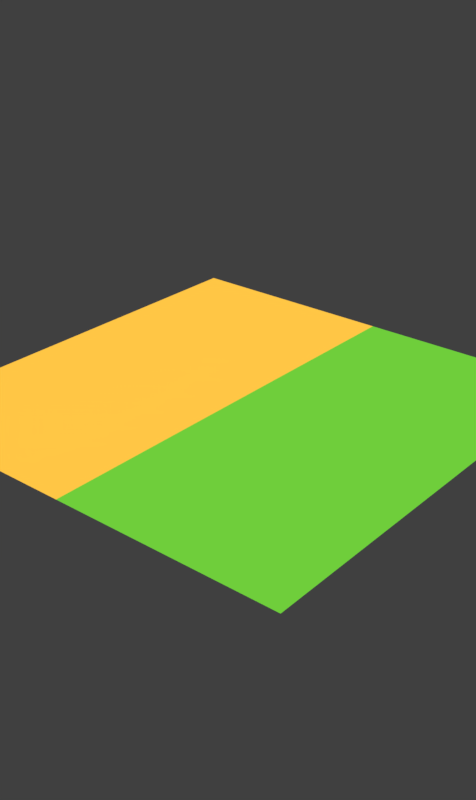 # Source: 0.materials.blend  (saved by Blender 2.78.0; exported with 4.5.12 LTS)
import bpy
from mathutils import Matrix  # noqa: F401  (used for matrix-valued properties, if any)

bpy.ops.wm.read_factory_settings(use_empty=True)
scene = bpy.context.scene
scene.name = 'score numbers'

# ---- collections
col_collection_1 = bpy.data.collections.new('Collection 1'); scene.collection.children.link(col_collection_1)

# ---- materials (node trees are filled in below, after node groups)
mat_gold = bpy.data.materials.new('gold')
mat_gold.alpha_threshold = 0.0
mat_gold.roughness = 0.5
mat_lightgreen = bpy.data.materials.new('lightgreen')
mat_lightgreen.alpha_threshold = 0.0
mat_lightgreen.roughness = 0.5

# ---- material node trees
mat_gold.use_nodes = True; mat_gold.node_tree.nodes.clear()
_N = mat_gold.node_tree.nodes; _L = mat_gold.node_tree.links
n0 = _N.new('ShaderNodeOutputMaterial'); n0.name = 'Material Output'; n0.location = (300, 300)
n1 = _N.new('ShaderNodeEmission'); n1.name = 'Emission'; n1.location = (10, 300)
n1.inputs[0].default_value = (1.0, 0.5666, 0.05913, 1.0)
_L.new(n1.outputs[0], n0.inputs[0])
n0.is_active_output = True
mat_lightgreen.use_nodes = True; mat_lightgreen.node_tree.nodes.clear()
_N = mat_lightgreen.node_tree.nodes; _L = mat_lightgreen.node_tree.links
n0 = _N.new('ShaderNodeOutputMaterial'); n0.name = 'Material Output'; n0.location = (300, 300)
n1 = _N.new('ShaderNodeEmission'); n1.name = 'Emission'; n1.location = (10, 300)
n1.inputs[0].default_value = (0.159, 0.6172, 0.04374, 1.0)
_L.new(n1.outputs[0], n0.inputs[0])
n0.is_active_output = True

# ---- world
world_world_009 = bpy.data.worlds.new('World.009'); scene.world = world_world_009
world_world_009.color = (0.05088, 0.05088, 0.05088)
world_world_009.use_sun_shadow = False
world_world_009.sun_shadow_jitter_overblur = 0.0
world_world_009.cycles.sampling_method = 'MANUAL'

# ---- meshes
me_plane = bpy.data.meshes.new('Plane')
me_plane.from_pydata([(-1.0, -1.0, 0.0), (1.0, -1.0, 0.0), (-1.0, 1.0, 0.0), (1.0, 1.0, 0.0), (0.0, -1.0, 0.0), (0.0, 1.0, 0.0)], [], [(4, 1, 3, 5), (0, 4, 5, 2)])
me_plane.polygons.foreach_set('material_index', [1, 0])
me_plane.materials.append(mat_gold)
me_plane.materials.append(mat_lightgreen)
me_plane.use_remesh_preserve_volume = False
me_plane.use_remesh_preserve_attributes = False
me_plane.use_mirror_vertex_groups = False
me_plane.update()

# ---- objects
ob_plane = bpy.data.objects.new('Plane', me_plane)

# ---- transforms, parenting, visibility, modifiers, constraints
ob_plane.location = (0.0, 0.0, 0.0)
ob_plane.lineart.crease_threshold = 0.0

# ---- collection membership
col_collection_1.objects.link(ob_plane)

# ---- scene / render settings (as saved in the file)
scene.frame_start = 1; scene.frame_end = 13; scene.frame_set(1)
scene.render.engine = 'CYCLES'
scene.render.image_settings.compression = 0
scene.render.resolution_x = 50
scene.render.resolution_y = 84
scene.render.fps = 30
scene.render.dither_intensity = 0.0
scene.render.film_transparent = True
scene.cycles.use_denoising = False
scene.cycles.samples = 15
scene.cycles.sampling_pattern = 'TABULATED_SOBOL'
scene.cycles.light_sampling_threshold = 0.0
scene.cycles.use_adaptive_sampling = False
scene.cycles.use_light_tree = False
scene.cycles.blur_glossy = 0.0
scene.cycles.max_bounces = 6
scene.cycles.diffuse_bounces = 6
scene.cycles.glossy_bounces = 6
scene.cycles.transmission_bounces = 6
scene.cycles.volume_bounces = 6
scene.cycles.transparent_max_bounces = 6
scene.cycles.sample_clamp_indirect = 0.0
scene.view_settings.view_transform = 'Standard'
bpy.context.view_layer.update()

# ---- added for rendering (the .blend has no active camera): camera
cam_auto = bpy.data.cameras.new('AutoCamera')
cam_auto.lens = 50.0
cam_auto.sensor_width = 36.0
cam_auto.clip_end = 1000.0
ob_auto_camera = bpy.data.objects.new('AutoCamera', cam_auto)
scene.collection.objects.link(ob_auto_camera)
ob_auto_camera.location = (2.61693, -3.14032, 2.09354)
ob_auto_camera.rotation_euler = (1.09748, -7.21219e-08, 0.694738)
scene.camera = ob_auto_camera
bpy.context.view_layer.update()
